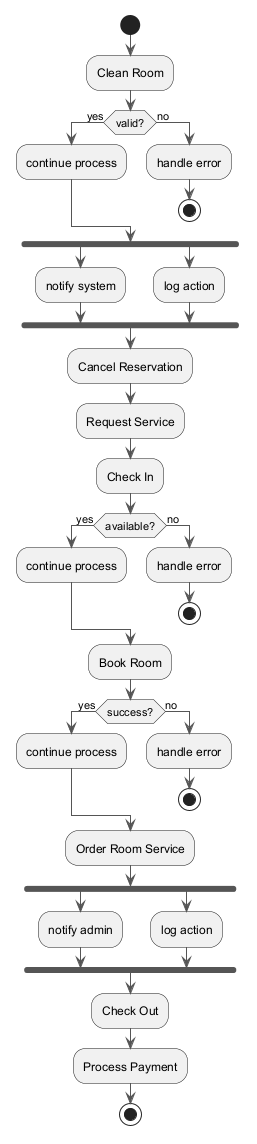

The diagram above was rendered by PlantUML. Its source (embedded in the PNG):
@startuml
skinparam backgroundColor #FFFFFF
skinparam classBackgroundColor #E8F4FA
skinparam classBorderColor #2C7DA0
skinparam ArrowColor #555555
start
:Clean Room;
if (valid?) then (yes)
:continue process;
else (no)
:handle error;
stop
endif
fork
:notify system;
fork again
:log action;
end fork
:Cancel Reservation;
:Request Service;
:Check In;
if (available?) then (yes)
:continue process;
else (no)
:handle error;
stop
endif
:Book Room;
if (success?) then (yes)
:continue process;
else (no)
:handle error;
stop
endif
:Order Room Service;
fork
:notify admin;
fork again
:log action;
end fork
:Check Out;
:Process Payment;
stop
@enduml